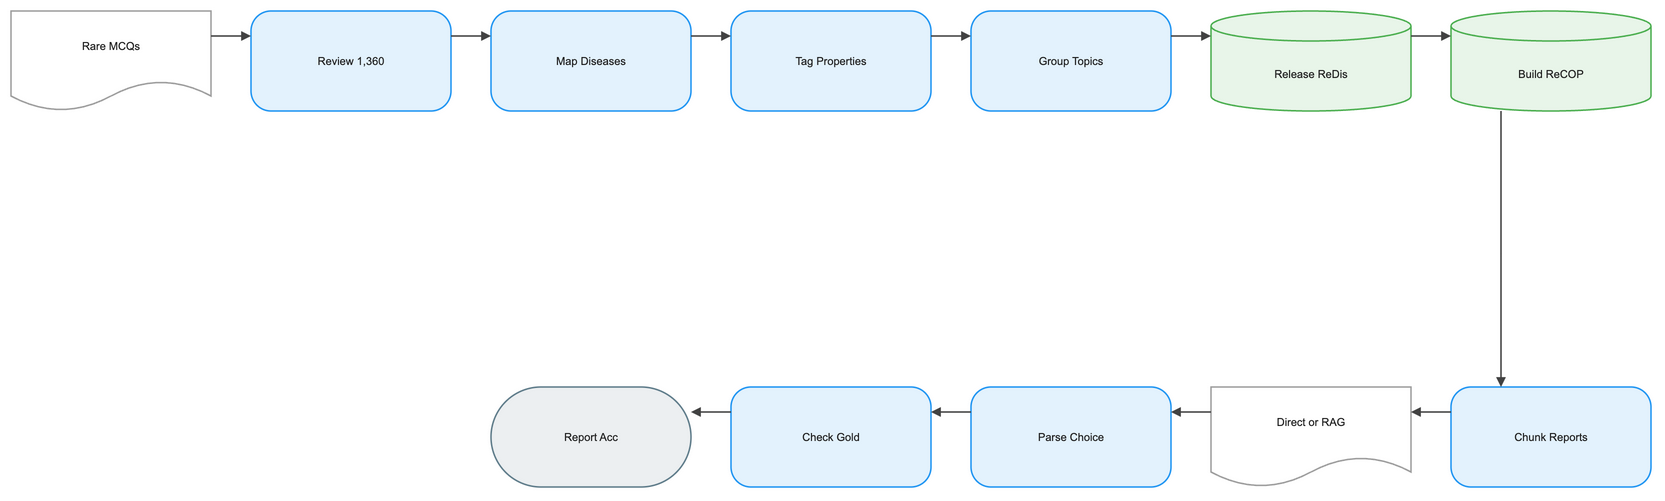

The diagram above was exported from draw.io. Its source (the exported page's mxGraphModel, read from the mxfile embedded in the PNG):
<mxGraphModel dx="1120" dy="720" grid="1" gridSize="8" guides="1" tooltips="1" connect="1" arrows="1" fold="1" page="1" pageScale="1" pageWidth="1640" pageHeight="552" math="1" background="#FFFFFF">
  <root>
    <mxCell id="0" />
    <mxCell id="1" parent="0" />
    <mxCell id="2" value="Rare MCQs" style="shape=document;boundedLbl=1;html=1;whiteSpace=wrap;fillColor=#FFFFFF;strokeColor=#9E9E9E;strokeWidth=1.5;fontColor=#212121;fontSize=11;fontFamily=Arial, Helvetica, sans-serif;verticalAlign=middle;align=center" vertex="1" parent="1">
      <mxGeometry x="-80" y="-8" width="200" height="100" as="geometry" />
    </mxCell>
    <mxCell id="3" value="Review 1,360" style="rounded=1;arcSize=20;html=1;whiteSpace=wrap;fillColor=#E3F2FD;strokeColor=#2196F3;strokeWidth=1.5;fontColor=#212121;fontSize=11;fontFamily=Arial, Helvetica, sans-serif;verticalAlign=middle;align=center" vertex="1" parent="1">
      <mxGeometry x="160" y="-8" width="200" height="100" as="geometry" />
    </mxCell>
    <mxCell id="4" value="Map Diseases" style="rounded=1;arcSize=20;html=1;whiteSpace=wrap;fillColor=#E3F2FD;strokeColor=#2196F3;strokeWidth=1.5;fontColor=#212121;fontSize=11;fontFamily=Arial, Helvetica, sans-serif;verticalAlign=middle;align=center" vertex="1" parent="1">
      <mxGeometry x="400" y="-8" width="200" height="100" as="geometry" />
    </mxCell>
    <mxCell id="5" value="Tag Properties" style="rounded=1;arcSize=20;html=1;whiteSpace=wrap;fillColor=#E3F2FD;strokeColor=#2196F3;strokeWidth=1.5;fontColor=#212121;fontSize=11;fontFamily=Arial, Helvetica, sans-serif;verticalAlign=middle;align=center" vertex="1" parent="1">
      <mxGeometry x="640" y="-8" width="200" height="100" as="geometry" />
    </mxCell>
    <mxCell id="6" value="Group Topics" style="rounded=1;arcSize=20;html=1;whiteSpace=wrap;fillColor=#E3F2FD;strokeColor=#2196F3;strokeWidth=1.5;fontColor=#212121;fontSize=11;fontFamily=Arial, Helvetica, sans-serif;verticalAlign=middle;align=center" vertex="1" parent="1">
      <mxGeometry x="880" y="-8" width="200" height="100" as="geometry" />
    </mxCell>
    <mxCell id="7" value="Release ReDis" style="shape=cylinder3;boundedLbl=1;backgroundOutline=1;size=15;html=1;whiteSpace=wrap;fillColor=#E8F5E9;strokeColor=#4CAF50;strokeWidth=1.5;fontColor=#212121;fontSize=11;fontFamily=Arial, Helvetica, sans-serif;verticalAlign=middle;align=center" vertex="1" parent="1">
      <mxGeometry x="1120" y="-8" width="200" height="100" as="geometry" />
    </mxCell>
    <mxCell id="8" value="Build ReCOP" style="shape=cylinder3;boundedLbl=1;backgroundOutline=1;size=15;html=1;whiteSpace=wrap;fillColor=#E8F5E9;strokeColor=#4CAF50;strokeWidth=1.5;fontColor=#212121;fontSize=11;fontFamily=Arial, Helvetica, sans-serif;verticalAlign=middle;align=center" vertex="1" parent="1">
      <mxGeometry x="1360" y="-8" width="200" height="100" as="geometry" />
    </mxCell>
    <mxCell id="9" value="Chunk Reports" style="rounded=1;arcSize=20;html=1;whiteSpace=wrap;fillColor=#E3F2FD;strokeColor=#2196F3;strokeWidth=1.5;fontColor=#212121;fontSize=11;fontFamily=Arial, Helvetica, sans-serif;verticalAlign=middle;align=center" vertex="1" parent="1">
      <mxGeometry x="1360" y="368" width="200" height="100" as="geometry" />
    </mxCell>
    <mxCell id="10" value="Direct or RAG" style="shape=document;boundedLbl=1;html=1;whiteSpace=wrap;fillColor=#FFFFFF;strokeColor=#9E9E9E;strokeWidth=1.5;fontColor=#212121;fontSize=11;fontFamily=Arial, Helvetica, sans-serif;verticalAlign=middle;align=center" vertex="1" parent="1">
      <mxGeometry x="1120" y="368" width="200" height="100" as="geometry" />
    </mxCell>
    <mxCell id="11" value="Parse Choice" style="rounded=1;arcSize=20;html=1;whiteSpace=wrap;fillColor=#E3F2FD;strokeColor=#2196F3;strokeWidth=1.5;fontColor=#212121;fontSize=11;fontFamily=Arial, Helvetica, sans-serif;verticalAlign=middle;align=center" vertex="1" parent="1">
      <mxGeometry x="880" y="368" width="200" height="100" as="geometry" />
    </mxCell>
    <mxCell id="12" value="Check Gold" style="rounded=1;arcSize=20;html=1;whiteSpace=wrap;fillColor=#E3F2FD;strokeColor=#2196F3;strokeWidth=1.5;fontColor=#212121;fontSize=11;fontFamily=Arial, Helvetica, sans-serif;verticalAlign=middle;align=center" vertex="1" parent="1">
      <mxGeometry x="640" y="368" width="200" height="100" as="geometry" />
    </mxCell>
    <mxCell id="13" value="Report Acc" style="rounded=1;arcSize=50;html=1;whiteSpace=wrap;fillColor=#ECEFF1;strokeColor=#607D8B;strokeWidth=1.5;fontColor=#212121;fontSize=11;fontFamily=Arial, Helvetica, sans-serif;verticalAlign=middle;align=center" vertex="1" parent="1">
      <mxGeometry x="400" y="368" width="200" height="100" as="geometry" />
    </mxCell>
    <mxCell id="14" value="" style="edgeStyle=orthogonalEdgeStyle;rounded=0;orthogonalLoop=1;jettySize=auto;html=1;strokeColor=#424242;strokeWidth=1.5;endArrow=block;endFill=1;exitX=1;exitY=0.25;exitDx=0;exitDy=0;entryX=0;entryY=0.25;entryDx=0;entryDy=0;jumpStyle=arc;jumpSize=8" edge="1" parent="1" source="2" target="3">
      <mxGeometry relative="1" as="geometry" />
    </mxCell>
    <mxCell id="15" value="" style="edgeStyle=orthogonalEdgeStyle;rounded=0;orthogonalLoop=1;jettySize=auto;html=1;strokeColor=#424242;strokeWidth=1.5;endArrow=block;endFill=1;exitX=1;exitY=0.25;exitDx=0;exitDy=0;entryX=0;entryY=0.25;entryDx=0;entryDy=0;jumpStyle=arc;jumpSize=8" edge="1" parent="1" source="3" target="4">
      <mxGeometry relative="1" as="geometry" />
    </mxCell>
    <mxCell id="16" value="" style="edgeStyle=orthogonalEdgeStyle;rounded=0;orthogonalLoop=1;jettySize=auto;html=1;strokeColor=#424242;strokeWidth=1.5;endArrow=block;endFill=1;exitX=1;exitY=0.25;exitDx=0;exitDy=0;entryX=0;entryY=0.25;entryDx=0;entryDy=0;jumpStyle=arc;jumpSize=8" edge="1" parent="1" source="4" target="5">
      <mxGeometry relative="1" as="geometry" />
    </mxCell>
    <mxCell id="17" value="" style="edgeStyle=orthogonalEdgeStyle;rounded=0;orthogonalLoop=1;jettySize=auto;html=1;strokeColor=#424242;strokeWidth=1.5;endArrow=block;endFill=1;exitX=1;exitY=0.25;exitDx=0;exitDy=0;entryX=0;entryY=0.25;entryDx=0;entryDy=0;jumpStyle=arc;jumpSize=8" edge="1" parent="1" source="5" target="6">
      <mxGeometry relative="1" as="geometry" />
    </mxCell>
    <mxCell id="18" value="" style="edgeStyle=orthogonalEdgeStyle;rounded=0;orthogonalLoop=1;jettySize=auto;html=1;strokeColor=#424242;strokeWidth=1.5;endArrow=block;endFill=1;exitX=1;exitY=0.25;exitDx=0;exitDy=0;entryX=0;entryY=0.25;entryDx=0;entryDy=0;jumpStyle=arc;jumpSize=8" edge="1" parent="1" source="6" target="7">
      <mxGeometry relative="1" as="geometry" />
    </mxCell>
    <mxCell id="19" value="" style="edgeStyle=orthogonalEdgeStyle;rounded=0;orthogonalLoop=1;jettySize=auto;html=1;strokeColor=#424242;strokeWidth=1.5;endArrow=block;endFill=1;exitX=1;exitY=0.25;exitDx=0;exitDy=0;entryX=0;entryY=0.25;entryDx=0;entryDy=0;jumpStyle=arc;jumpSize=8" edge="1" parent="1" source="7" target="8">
      <mxGeometry relative="1" as="geometry" />
    </mxCell>
    <mxCell id="20" value="" style="edgeStyle=orthogonalEdgeStyle;rounded=0;orthogonalLoop=1;jettySize=auto;html=1;strokeColor=#424242;strokeWidth=1.5;endArrow=block;endFill=1;exitX=0.25;exitY=1;exitDx=0;exitDy=0;entryX=0.25;entryY=0;entryDx=0;entryDy=0;jumpStyle=arc;jumpSize=8" edge="1" parent="1" source="8" target="9">
      <mxGeometry relative="1" as="geometry" />
    </mxCell>
    <mxCell id="21" value="" style="edgeStyle=orthogonalEdgeStyle;rounded=0;orthogonalLoop=1;jettySize=auto;html=1;strokeColor=#424242;strokeWidth=1.5;endArrow=block;endFill=1;exitX=0;exitY=0.25;exitDx=0;exitDy=0;entryX=1;entryY=0.25;entryDx=0;entryDy=0;jumpStyle=arc;jumpSize=8" edge="1" parent="1" source="9" target="10">
      <mxGeometry relative="1" as="geometry" />
    </mxCell>
    <mxCell id="22" value="" style="edgeStyle=orthogonalEdgeStyle;rounded=0;orthogonalLoop=1;jettySize=auto;html=1;strokeColor=#424242;strokeWidth=1.5;endArrow=block;endFill=1;exitX=0;exitY=0.25;exitDx=0;exitDy=0;entryX=1;entryY=0.25;entryDx=0;entryDy=0;jumpStyle=arc;jumpSize=8" edge="1" parent="1" source="10" target="11">
      <mxGeometry relative="1" as="geometry" />
    </mxCell>
    <mxCell id="23" value="" style="edgeStyle=orthogonalEdgeStyle;rounded=0;orthogonalLoop=1;jettySize=auto;html=1;strokeColor=#424242;strokeWidth=1.5;endArrow=block;endFill=1;exitX=0;exitY=0.25;exitDx=0;exitDy=0;entryX=1;entryY=0.25;entryDx=0;entryDy=0;jumpStyle=arc;jumpSize=8" edge="1" parent="1" source="11" target="12">
      <mxGeometry relative="1" as="geometry" />
    </mxCell>
    <mxCell id="24" value="" style="edgeStyle=orthogonalEdgeStyle;rounded=0;orthogonalLoop=1;jettySize=auto;html=1;strokeColor=#424242;strokeWidth=1.5;endArrow=block;endFill=1;exitX=0;exitY=0.25;exitDx=0;exitDy=0;entryX=1;entryY=0.25;entryDx=0;entryDy=0;jumpStyle=arc;jumpSize=8" edge="1" parent="1" source="12" target="13">
      <mxGeometry relative="1" as="geometry" />
    </mxCell>
  </root>
</mxGraphModel>